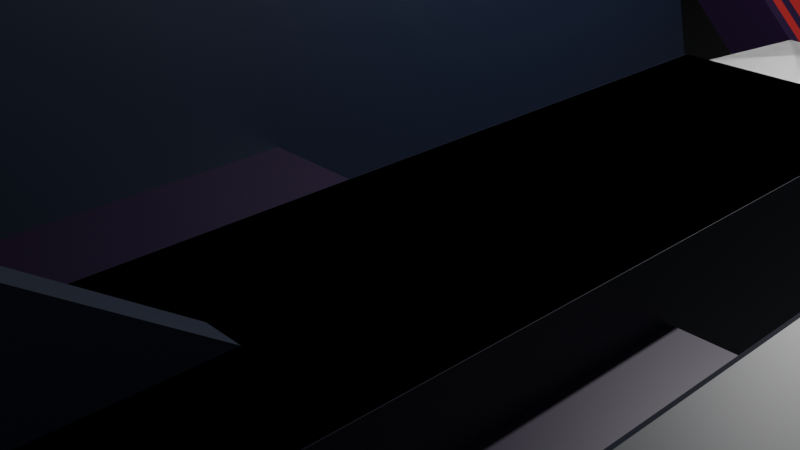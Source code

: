 # Source: space_cruiser.blend  (saved by Blender 3.2.14; exported with 4.5.12 LTS)
import bpy
from mathutils import Matrix  # noqa: F401  (used for matrix-valued properties, if any)

bpy.ops.wm.read_factory_settings(use_empty=True)
scene = bpy.context.scene
scene.name = 'Scene'

# ---- collections
col_collection = bpy.data.collections.new('Collection'); scene.collection.children.link(col_collection)

# ---- materials (node trees are filled in below, after node groups)
mat_material_002 = bpy.data.materials.new('Material.002')
mat_material_002.use_transparent_shadow = False
mat_material_003 = bpy.data.materials.new('Material.003')
mat_material_003.use_transparent_shadow = False
mat_material = bpy.data.materials.new('Material')
mat_material.use_transparent_shadow = False
mat_material_001 = bpy.data.materials.new('Material.001')
mat_material_001.use_transparent_shadow = False
mat_material_004 = bpy.data.materials.new('Material.004')
mat_material_004.use_transparent_shadow = False

# ---- material node trees
mat_material_002.use_nodes = True; mat_material_002.node_tree.nodes.clear()
_N = mat_material_002.node_tree.nodes; _L = mat_material_002.node_tree.links
n0 = _N.new('ShaderNodeBsdfPrincipled'); n0.name = 'Principled BSDF'; n0.location = (10, 300)
n0.distribution = 'GGX'
n0.subsurface_method = 'RANDOM_WALK_SKIN'
n0.inputs[0].default_value = (0.004712, 0.01135, 0.02721, 1.0)
n0.inputs[3].default_value = 1.45
n0.inputs[27].default_value = (0.0, 0.0, 0.0, 1.0)
n0.inputs[28].default_value = 1.0
n1 = _N.new('ShaderNodeOutputMaterial'); n1.name = 'Material Output'; n1.location = (300, 300)
_L.new(n0.outputs[0], n1.inputs[0])
n1.is_active_output = True
mat_material_003.use_nodes = True; mat_material_003.node_tree.nodes.clear()
_N = mat_material_003.node_tree.nodes; _L = mat_material_003.node_tree.links
n0 = _N.new('ShaderNodeOutputMaterial'); n0.name = 'Material Output'; n0.location = (300, 300)
n1 = _N.new('ShaderNodeBsdfGlass'); n1.name = 'Glass BSDF'; n1.location = (10, 300)
n1.distribution = 'BECKMANN'
n1.inputs[1].default_value = 0.5
n1.inputs[2].default_value = 1.45
_L.new(n1.outputs[0], n0.inputs[0])
n0.is_active_output = True
mat_material.use_nodes = True; mat_material.node_tree.nodes.clear()
_N = mat_material.node_tree.nodes; _L = mat_material.node_tree.links
n0 = _N.new('ShaderNodeBsdfPrincipled'); n0.name = 'Principled BSDF'; n0.location = (10, 300)
n0.distribution = 'GGX'
n0.subsurface_method = 'RANDOM_WALK_SKIN'
n0.inputs[0].default_value = (0.3032, 0.01129, 0.007917, 1.0)
n0.inputs[3].default_value = 1.45
n0.inputs[27].default_value = (0.0, 0.0, 0.0, 1.0)
n0.inputs[28].default_value = 1.0
n1 = _N.new('ShaderNodeOutputMaterial'); n1.name = 'Material Output'; n1.location = (300, 300)
_L.new(n0.outputs[0], n1.inputs[0])
n1.is_active_output = True
mat_material_001.use_nodes = True; mat_material_001.node_tree.nodes.clear()
_N = mat_material_001.node_tree.nodes; _L = mat_material_001.node_tree.links
n0 = _N.new('ShaderNodeOutputMaterial'); n0.name = 'Material Output'; n0.location = (300, 300)
n1 = _N.new('ShaderNodeBsdfPrincipled'); n1.name = 'Principled BSDF'; n1.location = (10, 300)
n1.distribution = 'GGX'
n1.subsurface_method = 'RANDOM_WALK_SKIN'
n1.inputs[0].default_value = (0.009397, 0.002145, 0.02198, 1.0)
n1.inputs[3].default_value = 1.45
n1.inputs[27].default_value = (0.0, 0.0, 0.0, 1.0)
n1.inputs[28].default_value = 1.0
_L.new(n1.outputs[0], n0.inputs[0])
n0.is_active_output = True
mat_material_004.use_nodes = True; mat_material_004.node_tree.nodes.clear()
_N = mat_material_004.node_tree.nodes; _L = mat_material_004.node_tree.links
n0 = _N.new('ShaderNodeBsdfPrincipled'); n0.name = 'Principled BSDF'; n0.location = (10, 300)
n0.distribution = 'GGX'
n0.subsurface_method = 'RANDOM_WALK_SKIN'
n0.inputs[0].default_value = (0.0, 0.0, 0.0, 1.0)
n0.inputs[3].default_value = 1.45
n0.inputs[27].default_value = (0.0, 0.0, 0.0, 1.0)
n0.inputs[28].default_value = 1.0
n1 = _N.new('ShaderNodeOutputMaterial'); n1.name = 'Material Output'; n1.location = (300, 300)
_L.new(n0.outputs[0], n1.inputs[0])
n1.is_active_output = True

# ---- world
world_world = bpy.data.worlds.new('World'); scene.world = world_world
world_world.use_nodes = True; world_world.node_tree.nodes.clear()
_N = world_world.node_tree.nodes; _L = world_world.node_tree.links
n0 = _N.new('ShaderNodeOutputWorld'); n0.name = 'World Output'; n0.location = (300, 300)
n1 = _N.new('ShaderNodeBackground'); n1.name = 'Background'; n1.location = (10, 300)
n1.inputs[0].default_value = (0.05088, 0.05088, 0.05088, 1.0)
_L.new(n1.outputs[0], n0.inputs[0])
n0.is_active_output = True
world_world.color = (0.05088, 0.05088, 0.05088)
world_world.use_sun_shadow = False
world_world.sun_shadow_jitter_overblur = 0.0

# ---- cameras
cam_camera = bpy.data.cameras.new('Camera')
cam_camera.clip_end = 100.0
cam_camera.ortho_scale = 7.314

# ---- lights
light_light = bpy.data.lights.new('Light', 'POINT')
light_light.transmission_factor = 0.0
light_light.energy = 1000.0
light_light.shadow_soft_size = 0.1
light_light.shadow_maximum_resolution = 0.006
light_light.use_absolute_resolution = True

# ---- meshes
me_cube_001 = bpy.data.meshes.new('Cube.001')
me_cube_001.from_pydata([(-2.652, 12.15, -1.212), (-2.652, 11.57, 1.889), (-2.652, 10.65, 2.242), (-2.652, 12.15, 0.9118), (-2.652, 11.9, 1.533), (-2.652, 11.57, 1.889), (-2.652, 11.9, 1.533), (-2.652, 12.15, 0.9118), (-2.652, 1.49, -0.02266), (0.8429, 1.49, -0.02266), (-2.652, 1.49, 0.4499), (0.8429, 1.49, 0.4499), (-2.652, 4.214, -0.02266), (0.8429, 4.214, -0.02266), (-2.652, 4.214, 0.4499), (0.8429, 4.214, 0.4499), (-0.9341, -1.278, -1.296), (-0.9341, -1.278, 0.9696), (-0.01697, 7.283, -0.3122), (-0.9341, 3.472, 0.9696), (-0.9341, 3.472, -1.296), (-4.082, 12.15, -1.212), (-4.082, 10.65, 2.242), (-4.082, 11.57, 1.889), (-4.082, 12.15, 0.9118), (-4.082, 11.9, 1.533), (-4.082, 10.65, 2.242), (-4.082, 12.15, 0.9118), (-0.9341, 1.097, 0.9696), (-0.9341, 1.097, -1.296), (0.9312, -1.278, -1.296), (0.9312, -1.278, 0.9696), (0.4799, 7.283, -0.3122), (0.9312, 3.472, -1.296), (0.9312, 3.472, 0.9696), (0.9312, 1.097, 0.9696), (0.9312, 1.097, -1.296), (-4.683, 12.15, 0.7957), (-4.683, 12.15, 0.7957), (-4.683, 10.65, 1.205), (-4.683, 10.65, 1.205), (-4.683, 11.57, 1.096), (-4.683, 11.9, 0.9867), (-4.683, 12.15, 0.143), (-4.683, -2.098e-05, 1.205), (-4.683, -2.098e-05, 0.143), (-4.683, 4.35, -0.311), (-8.266, 4.35, -0.311), (-4.683, 4.35, 0.6619), (-8.266, 4.35, 0.6619), (-4.683, -1.674, -0.311), (-8.266, -1.674, -0.311), (-4.683, -0.711, 0.6619), (-4.683, -1.674, -0.3011), (-8.266, -1.674, -0.3011), (-8.266, -0.711, 0.6619), (7.722, 3.698, -1.287), (7.722, 3.698, 0.07416), (7.722, -0.6217, -1.287), (7.722, -0.6217, 0.07416), (5.64, 3.698, -1.287), (5.64, 3.698, 0.07416), (5.64, -0.6217, -1.287), (5.64, -0.6217, 0.07416), (-0.8347, 5.799, 0.8993), (-0.8347, 6.94, -0.2419), (0.9312, 5.728, 0.9696), (6.681, -0.6217, 0.07416), (7.722, 4.073, 0.07416), (5.64, 4.073, 0.07416), (6.681, -0.6217, -1.287), (7.722, 3.698, -1.287), (7.722, 4.073, -0.2661), (5.64, 4.073, -0.2661), (5.64, 3.698, -1.287), (6.681, 3.698, -1.287), (6.681, 3.698, 0.07416), (6.681, 4.073, 0.07416), (6.681, 3.698, -1.287), (6.681, 4.073, -0.2661), (-6.474, 4.35, -0.311), (-6.474, -1.674, -0.311), (-6.474, -1.674, -0.3011), (-6.474, -0.711, 0.6619), (-0.9341, -1.857, 0.9696), (-0.9341, -1.857, -1.296), (0.9312, -1.857, 0.9696), (0.9312, -1.857, -1.296), (-0.9341, -1.857, 0.9696), (-0.9341, -1.857, -1.296), (0.9312, -1.857, 0.9696), (0.9312, -1.857, -1.296), (-0.9341, -1.857, 0.9696), (-0.9341, -1.857, -1.296), (0.9312, -1.857, 0.9696), (0.9312, -1.857, -1.296), (-0.9341, -1.857, 0.9696), (-0.9341, -1.857, -1.296), (0.9312, -1.857, 0.9696), (0.9312, -1.857, -1.296), (-0.9341, -1.857, 0.9696), (-0.9341, -1.857, -1.296), (0.9312, -1.857, 0.9696), (0.9312, -1.857, -1.296), (-0.9341, -1.857, 0.9696), (-0.9341, -1.857, -1.296), (0.9312, -1.857, 0.9696), (0.9312, -1.857, -1.296), (-0.6576, -1.522, 0.6931), (-0.6576, -1.522, -1.02), (0.6547, -1.522, -1.02), (-0.9341, -1.568, -1.296), (-0.9341, -1.568, 0.9696), (0.9312, -1.568, 0.9696), (0.9312, -1.568, -1.296), (-0.9341, -1.713, -1.296), (-0.9341, -1.713, 0.9696), (0.9312, -1.713, 0.9696), (0.9312, -1.713, -1.296), (0.8318, 5.799, 0.8993), (0.8318, 6.94, -0.2419), (-0.9341, 5.728, 0.9696), (0.4733, 6.157, 1.02), (0.8318, 5.801, 0.9063), (0.8318, 6.942, -0.2349), (0.4733, 6.791, 0.386), (-0.8347, 6.942, -0.2349), (-0.4762, 6.791, 0.386), (-0.8347, 5.801, 0.9063), (-0.4762, 6.157, 1.02), (-0.01697, -1.278, 0.9696), (-0.01697, 7.01, -1.296), (-0.01697, 3.472, -1.296), (-0.01697, 3.472, 0.9696), (-0.01697, 1.097, 0.9696), (-0.01697, 1.097, -1.296), (-0.01697, -1.278, -1.296), (-0.01697, 7.01, -0.3122), (-0.01697, 5.728, 0.9696), (-0.01697, -1.857, 0.9696), (-0.01697, -1.857, -1.296), (-0.01697, -1.857, 0.9696), (-0.01697, -1.857, -1.296), (-0.01697, -1.857, 0.9696), (-0.01697, -1.857, -1.296), (-0.01697, -1.857, 0.9696), (-0.01697, -1.857, -1.296), (-0.01697, -1.857, 0.9696), (-0.01697, -1.857, -1.296), (-0.01697, -1.857, 0.9696), (-0.01697, -1.857, -1.296), (-0.01237, -1.522, -1.02), (-0.01697, -1.568, -1.296), (-0.01697, -1.568, 0.9696), (-0.01697, -1.713, -1.296), (-0.01697, -1.713, 0.9696), (-0.01531, 6.94, -0.2419), (-0.01531, 5.799, 0.8993), (-0.01531, 6.942, -0.2349), (-0.009347, 6.791, 0.386), (-0.01531, 5.801, 0.9063), (-0.009347, 6.157, 1.02), (0.9312, 7.509, -0.7635), (-0.4828, 7.283, -0.3122), (-0.9341, 7.509, -0.7635), (0.9312, 7.01, -0.7635), (0.4799, 7.01, -0.3122), (0.8319, 6.94, -0.242), (0.9312, 6.691, 0.006909), (-0.4828, 7.01, -0.3122), (-0.9341, 7.01, -0.7635), (-0.9341, 6.691, 0.00691), (-0.8347, 6.94, -0.242), (-0.01697, 7.556, -0.3122), (-0.01697, 8.007, -0.7635), (-0.4828, 7.556, -0.3122), (-0.9341, 8.007, -0.7635), (0.4799, 7.556, -0.3122), (0.9312, 8.007, -0.7635), (-0.9341, 7.01, -1.079), (-0.717, 7.01, -1.296), (-0.9341, 6.793, -1.296), (0.7141, 7.01, -1.296), (0.9312, 7.01, -1.079), (0.9312, 6.793, -1.296), (-0.01697, 8.007, -1.079), (-0.01697, 7.79, -1.296), (-0.717, 7.79, -1.296), (-0.9341, 8.007, -1.079), (0.9312, 8.007, -1.079), (0.7141, 7.79, -1.296), (-0.717, 7.4, -1.296), (-0.9341, 7.509, -1.079), (0.7141, 7.4, -1.296), (0.9312, 7.509, -1.079), (-0.01697, 7.4, -1.296), (0.7141, 7.205, -1.296), (-0.9341, 7.259, -0.7635), (0.4799, 7.147, -0.3122), (-0.9341, 7.259, -1.079), (-0.01697, 7.147, -0.3122), (-0.4828, 7.147, -0.3122), (0.9312, 7.259, -0.7635), (-0.717, 7.205, -1.296), (0.9312, 7.259, -1.079), (-0.01697, 7.205, -1.296), (-0.01697, 7.595, -1.296), (0.9312, 7.758, -1.079), (-0.717, 7.595, -1.296), (-0.01697, 7.419, -0.3122), (0.4799, 7.419, -0.3122), (-0.4828, 7.419, -0.3122), (0.9312, 7.758, -0.7635), (-0.9341, 7.758, -0.7635), (-0.9341, 7.758, -1.079), (0.7141, 7.595, -1.296), (0.7141, 7.303, -1.296), (-0.9341, 7.384, -1.079), (-0.4828, 7.215, -0.3122), (0.9312, 7.384, -0.7635), (-0.9341, 7.384, -0.7635), (0.4799, 7.215, -0.3122), (-0.01697, 7.215, -0.3122), (-0.717, 7.303, -1.296), (0.9312, 7.384, -1.079), (-0.01697, 7.303, -1.296), (-0.9341, 7.135, -0.7635), (0.4799, 7.078, -0.3122), (-0.01697, 7.078, -0.3122), (-0.717, 7.108, -1.296), (0.9312, 7.135, -1.079), (-0.01697, 7.108, -1.296), (0.7141, 7.108, -1.296), (-0.9341, 7.135, -1.079), (-0.4828, 7.078, -0.3122), (0.9312, 7.135, -0.7635), (-0.4828, 7.487, -0.3122), (0.9312, 7.881, -0.7635), (-0.9341, 7.881, -1.079), (0.7141, 7.691, -1.296), (-0.01697, 7.691, -1.296), (0.9312, 7.881, -1.079), (-0.717, 7.691, -1.296), (-0.01697, 7.487, -0.3122), (0.4799, 7.487, -0.3122), (-0.9341, 7.881, -0.7635), (-0.01697, 7.499, -1.296), (0.9312, 7.635, -1.079), (-0.717, 7.499, -1.296), (-0.01697, 7.352, -0.3122), (0.4799, 7.352, -0.3122), (-0.9341, 7.635, -0.7635), (-0.4828, 7.352, -0.3122), (0.9312, 7.635, -0.7635), (-0.9341, 7.635, -1.079), (0.7141, 7.499, -1.296), (-2.437, 7.01, 1.642), (-2.888, 7.01, 1.191), (-2.888, 8.007, 1.191), (-2.437, 7.556, 1.642), (-2.888, 7.135, 1.191), (-2.437, 7.487, 1.642), (-2.888, 7.635, 1.191), (-2.888, 7.509, 1.191), (-2.437, 7.215, 1.642), (-2.437, 7.283, 1.642), (-2.888, 7.384, 1.191), (-2.888, 7.259, 1.191), (-2.437, 7.078, 1.642), (-2.437, 7.147, 1.642), (-2.437, 7.352, 1.642), (-2.437, 7.419, 1.642), (-2.888, 7.881, 1.191), (-2.888, 7.758, 1.191), (-2.767, 7.01, 1.972), (-3.218, 7.01, 1.521), (-3.218, 8.007, 1.521), (-2.767, 7.556, 1.972), (-3.218, 7.135, 1.521), (-2.767, 7.487, 1.972), (-3.218, 7.635, 1.521), (-3.218, 7.509, 1.521), (-2.767, 7.215, 1.972), (-2.767, 7.283, 1.972), (-3.218, 7.384, 1.521), (-3.218, 7.259, 1.521), (-2.767, 7.078, 1.972), (-2.767, 7.147, 1.972), (-2.767, 7.352, 1.972), (-2.767, 7.419, 1.972), (-3.218, 7.881, 1.521), (-3.218, 7.758, 1.521), (-2.652, 12.15, -0.1499), (-4.082, 12.15, -0.1499), (-4.683, 12.15, 0.4694), (-2.652, 6.077, -1.212), (-4.082, 6.077, -1.212), (-4.683, 6.077, 0.143), (-2.705, 10.65, 2.242), (-2.652, 10.79, 2.189), (-2.652, 10.65, 2.242), (-4.683, 8.615, -0.311), (-6.474, 8.615, -0.311), (-4.683, 8.615, -0.311), (-4.683, 7.501, 0.6619), (-6.474, 8.615, -0.311), (-5.658, 4.35, 0.6619), (-6.474, 4.35, -0.1541), (-7.29, 4.35, 0.6619), (-6.474, 3.534, 0.6619), (-6.474, 8.436, -0.1541), (-5.658, 7.501, 0.6619), (-4.082, -2.098e-05, -1.212), (-2.652, -2.098e-05, -1.212), (-4.082, -2.098e-05, 2.242), (-2.705, -2.098e-05, 2.242), (-2.652, -2.098e-05, 2.189), (-4.082, -2.098e-05, -1.212), (-2.652, -2.098e-05, -1.212), (-4.082, -2.098e-05, 2.242), (-2.705, -2.098e-05, 2.242), (-2.652, -2.098e-05, 2.189), (-4.082, -2.098e-05, -1.212), (-2.652, -2.098e-05, -1.212), (-4.082, -2.098e-05, 2.242), (-2.705, -2.098e-05, 2.242), (-2.652, -2.098e-05, 2.189), (-3.973, 0.7745, -1.103), (-2.761, 0.7745, -1.103), (-3.973, 0.7745, 2.133), (-2.75, 0.7745, 2.133), (-2.761, 0.7745, 2.143), (-2.7, -2.098e-05, -1.163), (-2.761, 0.06048, -1.103), (-3.973, 0.06048, -1.103), (-4.033, -2.098e-05, -1.163), (-3.973, 0.06048, 2.133), (-4.033, -2.098e-05, 2.193), (-2.761, 0.06048, 2.143), (-2.7, -2.098e-05, 2.169), (-2.75, -2.098e-05, 2.133), (-2.725, -2.098e-05, 2.193), (-2.75, 0.06048, 2.133), (-2.761, -2.098e-05, 2.143), (-0.6576, -1.736, 0.6931), (-0.7795, -1.857, 0.815), (-0.7795, -1.857, -1.142), (-0.6576, -1.736, -1.02), (0.7766, -1.857, 0.815), (0.6547, -1.736, 0.6931), (0.7766, -1.857, -1.142), (0.6547, -1.736, -1.02), (0.6547, -1.644, 0.6931), (0.6547, -1.522, 0.5711), (-0.01237, -1.736, 0.6931), (-0.0144, -1.857, 0.815), (-0.01237, -1.736, -1.02), (-0.0144, -1.857, -1.142), (-0.01237, -1.522, 0.5711), (-0.01237, -1.644, 0.6931), (-0.1343, -1.522, 0.6931), (0.0, -1.493, 0.9696), (0.0, -1.493, 4.645), (0.0, 2.974, 0.9696), (0.0, 0.2209, 4.645), (0.1418, -1.493, 0.9696), (0.1418, -1.493, 4.645), (0.1418, 2.974, 0.9696), (0.1418, 0.2209, 4.645)], [], [(296, 295, 313, 312), (298, 22, 314, 315), (26, 2, 1, 23), (293, 24, 7, 292), (23, 1, 4, 25), (3, 4, 6, 7), (27, 3, 7, 24), (4, 1, 5, 6), (8, 9, 11, 10), (10, 11, 15, 14), (14, 15, 13, 12), (12, 13, 9, 8), (10, 14, 12, 8), (15, 11, 9, 13), (28, 19, 20, 29), (1, 2, 300, 299, 5), (3, 27, 25, 4), (2, 26, 22, 298, 300), (0, 292, 7, 6, 5, 299, 316, 313, 295), (17, 28, 29, 16), (132, 33, 36, 135), (130, 31, 35, 134), (134, 35, 34, 133), (239, 240, 186, 190), (135, 36, 30, 136), (65, 156, 137, 169, 172), (174, 178, 189, 185), (116, 115, 85, 84), (25, 27, 37, 42), (38, 294, 43, 297, 45, 44, 40, 39, 41, 42, 37), (27, 24, 38, 37), (296, 312, 45, 297), (293, 21, 43, 294), (22, 26, 39, 40), (312, 314, 44, 45), (26, 23, 41, 39), (23, 25, 42, 41), (314, 22, 40, 44), (80, 307, 310, 305, 302), (82, 54, 51, 81), (54, 55, 49, 47, 51), (81, 51, 47, 80), (48, 306, 309, 83, 52), (82, 53, 52, 83), (48, 52, 53, 50, 46), (56, 57, 59, 58), (70, 67, 63, 62), (62, 63, 61, 60), (60, 61, 69, 73, 74), (70, 62, 60, 75), (67, 59, 57, 76), (133, 34, 66, 138), (75, 60, 74, 78), (57, 56, 71, 72, 68), (76, 57, 68, 77), (73, 69, 77, 79), (78, 74, 73, 79), (79, 77, 68, 72), (71, 78, 79, 72), (61, 76, 77, 69), (56, 75, 78, 71), (63, 67, 76, 61), (58, 70, 75, 56), (58, 59, 67, 70), (54, 82, 83, 55), (80, 47, 49, 308, 307), (50, 81, 80, 46), (53, 82, 81, 50), (310, 311, 304, 303, 305), (345, 355, 149, 104), (155, 116, 84, 139), (118, 117, 86, 87), (154, 118, 87, 140), (89, 88, 84, 85), (141, 90, 86, 139), (142, 89, 85, 140), (90, 91, 87, 86), (93, 92, 88, 89), (143, 94, 90, 141), (144, 93, 89, 142), (94, 95, 91, 90), (97, 96, 92, 93), (145, 98, 94, 143), (146, 97, 93, 144), (98, 99, 95, 94), (101, 100, 96, 97), (147, 102, 98, 145), (148, 101, 97, 146), (102, 103, 99, 98), (105, 104, 100, 101), (149, 106, 102, 147), (150, 105, 101, 148), (106, 107, 103, 102), (354, 344, 108, 360, 359), (350, 357, 150, 107), (347, 356, 151, 109), (355, 348, 106, 149), (109, 151, 358, 360, 108), (349, 354, 359, 352), (344, 347, 109, 108), (151, 110, 353, 358), (136, 30, 114, 152), (30, 31, 113, 114), (130, 17, 112, 153), (17, 16, 111, 112), (152, 114, 118, 154), (114, 113, 117, 118), (153, 112, 116, 155), (112, 111, 115, 116), (156, 120, 167, 166, 137), (243, 244, 177, 173), (131, 182, 184, 33, 132), (157, 64, 121, 138), (157, 119, 123, 160), (159, 127, 129, 161), (156, 65, 126, 158), (65, 64, 128, 126), (123, 124, 125, 122), (158, 126, 127, 159), (126, 128, 129, 127), (160, 123, 122, 161), (119, 120, 124, 123), (128, 160, 161, 129), (124, 158, 159, 125), (120, 156, 158, 124), (125, 159, 161, 122), (64, 157, 160, 128), (119, 157, 138, 66), (181, 180, 131, 132, 20), (113, 153, 155, 117), (111, 152, 154, 115), (31, 130, 153, 113), (16, 136, 152, 111), (351, 349, 352, 353, 110), (348, 350, 107, 106), (356, 351, 110, 151), (357, 346, 105, 150), (107, 150, 148, 103), (104, 149, 147, 100), (103, 148, 146, 99), (100, 147, 145, 96), (99, 146, 144, 95), (96, 145, 143, 92), (95, 144, 142, 91), (92, 143, 141, 88), (91, 142, 140, 87), (88, 141, 139, 84), (115, 154, 140, 85), (117, 155, 139, 86), (19, 133, 138, 121), (64, 65, 172, 171, 121), (29, 135, 136, 16), (19, 121, 171, 170, 179, 181, 20), (28, 134, 133, 19), (17, 130, 134, 28), (20, 132, 135, 29), (225, 223, 191, 195), (236, 243, 173, 175), (238, 245, 176, 188), (120, 119, 66, 168, 167), (237, 241, 189, 178), (165, 166, 167, 168), (169, 170, 171, 172), (174, 176, 175, 173), (178, 174, 173, 177), (218, 163, 265, 264), (237, 178, 177, 244), (176, 174, 185, 188), (179, 180, 181), (182, 183, 184), (186, 187, 188, 185), (190, 186, 185, 189), (229, 180, 179, 233), (239, 190, 189, 241), (240, 242, 187, 186), (216, 193, 194, 224), (248, 191, 192, 254), (219, 162, 32, 221), (169, 234, 268, 256), (219, 224, 194, 162), (217, 220, 164, 192), (218, 222, 18, 163), (222, 221, 32, 18), (216, 225, 195, 193), (232, 231, 205, 196), (228, 227, 198, 200), (234, 228, 200, 201), (233, 226, 197, 199), (235, 230, 204, 202), (235, 202, 198, 227), (232, 196, 204, 230), (223, 203, 199, 217), (213, 251, 262, 273), (231, 229, 203, 205), (220, 197, 267, 266), (242, 208, 214, 238), (246, 248, 208, 206), (255, 215, 207, 247), (253, 212, 210, 250), (253, 247, 207, 212), (254, 251, 213, 214), (252, 249, 209, 211), (249, 250, 210, 209), (255, 246, 206, 215), (197, 226, 260, 267), (191, 223, 217, 192), (196, 205, 225, 216), (200, 198, 221, 222), (201, 200, 222, 218), (199, 197, 220, 217), (202, 204, 224, 219), (202, 219, 221, 198), (196, 216, 224, 204), (205, 203, 223, 225), (131, 180, 229, 231), (182, 232, 230, 183), (165, 235, 227, 166), (165, 183, 230, 235), (179, 170, 226, 233), (169, 137, 228, 234), (137, 166, 227, 228), (182, 131, 231, 232), (203, 229, 233, 199), (251, 164, 263, 262), (187, 242, 238, 188), (170, 169, 256, 257), (206, 208, 242, 240), (215, 239, 241, 207), (212, 237, 244, 210), (212, 207, 241, 237), (214, 213, 245, 238), (211, 209, 243, 236), (209, 210, 244, 243), (215, 206, 240, 239), (193, 195, 246, 255), (18, 32, 250, 249), (163, 18, 249, 252), (192, 164, 251, 254), (162, 194, 247, 253), (162, 253, 250, 32), (193, 255, 247, 194), (195, 191, 248, 246), (176, 245, 272, 258), (208, 248, 254, 214), (267, 260, 278, 285), (259, 258, 276, 277), (265, 270, 288, 283), (268, 269, 287, 286), (257, 256, 274, 275), (273, 262, 280, 291), (266, 267, 285, 284), (263, 266, 284, 281), (163, 252, 270, 265), (226, 170, 257, 260), (252, 211, 271, 270), (236, 175, 259, 261), (245, 213, 273, 272), (234, 201, 269, 268), (201, 218, 264, 269), (175, 176, 258, 259), (211, 236, 261, 271), (164, 220, 266, 263), (278, 275, 274, 286), (280, 281, 283, 288), (284, 285, 287, 282), (290, 291, 289, 279), (281, 284, 282, 283), (285, 278, 286, 287), (276, 290, 279, 277), (291, 280, 288, 289), (260, 257, 275, 278), (256, 268, 286, 274), (270, 271, 289, 288), (261, 259, 277, 279), (272, 273, 291, 290), (262, 263, 281, 280), (271, 261, 279, 289), (264, 265, 283, 282), (258, 272, 290, 276), (269, 264, 282, 287), (24, 293, 294, 38), (21, 293, 292, 0), (21, 296, 297, 43), (21, 0, 295, 296), (298, 299, 300), (316, 299, 298, 315), (339, 332, 323, 326), (309, 308, 49, 55, 83), (48, 46, 301, 303, 304), (46, 80, 302, 301), (301, 302, 305, 303), (306, 307, 308, 309), (310, 307, 306, 311), (306, 48, 304, 311), (318, 317, 312, 313), (317, 319, 314, 312), (320, 321, 316, 315), (321, 318, 313, 316), (319, 320, 315, 314), (323, 322, 317, 318), (322, 324, 319, 317), (325, 326, 321, 320), (326, 323, 318, 321), (324, 325, 320, 319), (333, 338, 331, 328), (342, 336, 329, 330), (336, 334, 327, 329), (338, 340, 343, 342, 330, 331), (328, 331, 330, 329, 327), (335, 337, 324, 322), (337, 341, 325, 324), (341, 343, 340, 339, 326, 325), (332, 335, 322, 323), (338, 339, 340), (341, 342, 343), (335, 332, 333, 334), (337, 335, 334, 336), (332, 339, 338, 333), (341, 337, 336, 342), (334, 333, 328, 327), (358, 359, 360), (345, 346, 347, 344), (355, 345, 344, 354), (357, 350, 351, 356), (350, 348, 349, 351), (348, 355, 354, 349), (346, 357, 356, 347), (352, 359, 358, 353), (346, 345, 104, 105), (361, 362, 364, 363), (363, 364, 368, 367), (367, 368, 366, 365), (365, 366, 362, 361), (363, 367, 365, 361), (368, 364, 362, 366)])
me_cube_001.polygons.foreach_set('material_index', [0, 0, 0, 0, 0, 0, 0, 0, 3, 3, 3, 3, 0, 0, 0, 0, 0, 0, 0, 0, 0, 0, 0, 0, 0, 0, 0, 2, 0, 0, 0, 0, 0, 0, 2, 0, 0, 0, 2, 0, 2, 0, 0, 2, 0, 0, 0, 0, 0, 0, 0, 0, 0, 0, 0, 0, 0, 0, 0, 0, 0, 0, 0, 0, 2, 2, 0, 0, 2, 2, 2, 2, 2, 0, 0, 0, 0, 0, 0, 0, 0, 0, 0, 0, 0, 0, 0, 0, 0, 0, 0, 0, 0, 4, 2, 4, 2, 4, 4, 4, 4, 0, 0, 0, 0, 0, 0, 0, 0, 0, 0, 0, 0, 0, 1, 0, 0, 1, 1, 1, 1, 0, 1, 1, 0, 1, 0, 0, 0, 0, 0, 0, 0, 4, 2, 4, 2, 0, 0, 0, 0, 0, 0, 0, 0, 0, 0, 2, 2, 0, 0, 0, 0, 0, 0, 0, 0, 0, 0, 0, 0, 0, 0, 0, 0, 2, 0, 0, 0, 0, 0, 0, 0, 0, 0, 0, 0, 0, 3, 0, 0, 0, 0, 0, 0, 0, 0, 0, 0, 0, 0, 0, 3, 0, 3, 0, 0, 0, 0, 0, 0, 0, 0, 0, 3, 0, 0, 0, 0, 0, 0, 0, 0, 0, 0, 0, 0, 0, 0, 0, 0, 0, 0, 3, 0, 3, 0, 0, 0, 0, 0, 0, 0, 0, 0, 0, 0, 0, 0, 0, 4, 0, 3, 0, 0, 3, 2, 2, 3, 0, 0, 0, 2, 3, 3, 3, 3, 2, 3, 3, 2, 3, 0, 0, 0, 0, 0, 0, 0, 0, 0, 3, 3, 3, 0, 0, 2, 2, 0, 3, 0, 0, 0, 0, 0, 0, 2, 0, 0, 0, 0, 2, 2, 0, 0, 0, 0, 0, 0, 0, 0, 0, 0, 0, 4, 4, 4, 2, 4, 2, 2, 2, 0, 0, 2, 2, 2, 2, 2, 4, 4, 2, 2, 2, 2, 2, 2, 4, 2, 0, 0, 0, 0, 0, 0])
_uv = me_cube_001.uv_layers.new(name='UVMap')
_uv.uv.foreach_set('vector', [0.25, 0.625, 0.375, 0.625, 0.375, 0.75, 0.25, 0.75, 0.6297, 0.5302, 0.75, 0.5302, 0.75, 0.75, 0.6297, 0.75, 0.625, 0.375, 0.625, 0.5, 0.5994, 0.5, 0.5994, 0.375, 0.4519, 0.375, 0.5287, 0.375, 0.5287, 0.5, 0.4519, 0.5, 0.5994, 0.375, 0.5994, 0.5, 0.5737, 0.5, 0.5737, 0.375, 0.5287, 0.5, 0.5737, 0.5, 0.5737, 0.5, 0.5287, 0.5, 0.5287, 0.375, 0.5287, 0.5, 0.5287, 0.5, 0.5287, 0.375, 0.5737, 0.5, 0.5994, 0.5, 0.5994, 0.5, 0.5737, 0.5, 0.375, 0.0, 0.625, 0.0, 0.625, 0.25, 0.375, 0.25, 0.375, 0.25, 0.625, 0.25, 0.625, 0.5, 0.375, 0.5, 0.375, 0.5, 0.625, 0.5, 0.625, 0.75, 0.375, 0.75, 0.375, 0.75, 0.625, 0.75, 0.625, 1.0, 0.375, 1.0, 0.125, 0.5, 0.375, 0.5, 0.375, 0.75, 0.125, 0.75, 0.625, 0.5, 0.875, 0.5, 0.875, 0.75, 0.625, 0.75, 0.1966, 0.5, 0.2683, 0.5, 0.2683, 0.75, 0.1966, 0.75, 0.5994, 0.5, 0.625, 0.5, 0.625, 0.5, 0.6211, 0.5, 0.5994, 0.5, 0.5287, 0.5, 0.5287, 0.375, 0.5737, 0.375, 0.5737, 0.5, 0.625, 0.5, 0.625, 0.375, 0.625, 0.375, 0.625, 0.4953, 0.625, 0.5, 0.375, 0.5, 0.4519, 0.5, 0.5287, 0.5, 0.5737, 0.5054, 0.5994, 0.5127, 0.6211, 0.5276, 0.6211, 0.75, 0.375, 0.75, 0.375, 0.625, 0.125, 0.5, 0.1966, 0.5, 0.1966, 0.75, 0.125, 0.75, 0.439, 0.8567, 0.5051, 0.8567, 0.5051, 0.9284, 0.439, 0.9284, 0.439, 0.25, 0.5051, 0.25, 0.5051, 0.3216, 0.439, 0.3216, 0.439, 0.3216, 0.5051, 0.3216, 0.5051, 0.3933, 0.439, 0.3933, 0.49, 0.75, 0.439, 0.75, 0.439, 0.75, 0.49, 0.75, 0.439, 0.9284, 0.5051, 0.9284, 0.5051, 1.0, 0.439, 1.0, 0.3819, 0.6315, 0.4391, 0.6315, 0.439, 0.6414, 0.4065, 0.6414, 0.3819, 0.6316, 0.439, 0.6912, 0.5051, 0.6912, 0.5051, 0.726, 0.439, 0.726, 0.125, 0.5, 0.125, 0.75, 0.125, 0.75, 0.125, 0.5, 0.5737, 0.375, 0.5287, 0.375, 0.5287, 0.375, 0.5737, 0.375, 0.5287, 0.375, 0.4519, 0.375, 0.375, 0.375, 0.3125, 0.5625, 0.25, 0.75, 0.625, 0.875, 0.75, 0.5302, 0.625, 0.375, 0.5994, 0.375, 0.5737, 0.375, 0.5287, 0.375, 0.5287, 0.375, 0.5287, 0.375, 0.5287, 0.375, 0.5287, 0.375, 0.25, 0.625, 0.25, 0.75, 0.25, 0.75, 0.25, 0.625, 0.4519, 0.375, 0.375, 0.375, 0.375, 0.375, 0.4519, 0.375, 0.625, 0.375, 0.625, 0.375, 0.625, 0.375, 0.625, 0.375, 0.375, 0.875, 0.625, 0.875, 0.625, 0.875, 0.375, 0.875, 0.625, 0.375, 0.5994, 0.375, 0.5994, 0.375, 0.625, 0.375, 0.5994, 0.375, 0.5737, 0.375, 0.5737, 0.375, 0.5994, 0.375, 0.75, 0.75, 0.75, 0.5302, 0.75, 0.5302, 0.75, 0.75, 0.5, 0.0, 0.5, 0.04033, 0.5, 0.04033, 0.5, 0.0, 0.5, 0.0, 0.5, 0.7474, 0.625, 0.7474, 0.625, 0.75, 0.5, 0.75, 0.625, 0.7474, 0.665, 0.5, 0.875, 0.5, 0.875, 0.75, 0.625, 0.75, 0.5, 0.75, 0.625, 0.75, 0.625, 1.0, 0.5, 1.0, 0.375, 0.25, 0.4431, 0.25, 0.5, 0.2839, 0.5, 0.46, 0.375, 0.46, 0.5, 0.7474, 0.375, 0.7474, 0.375, 0.46, 0.5, 0.46, 0.125, 0.5, 0.335, 0.5, 0.375, 0.7474, 0.375, 0.75, 0.125, 0.75, 0.375, 0.0, 0.625, 0.0, 0.625, 0.25, 0.375, 0.25, 0.375, 0.375, 0.625, 0.375, 0.625, 0.5, 0.375, 0.5, 0.375, 0.5, 0.625, 0.5, 0.625, 0.75, 0.375, 0.75, 0.375, 0.75, 0.625, 0.75, 0.625, 0.75, 0.5625, 0.75, 0.375, 0.75, 0.25, 0.5, 0.375, 0.5, 0.375, 0.75, 0.25, 0.75, 0.75, 0.5, 0.875, 0.5, 0.875, 0.75, 0.75, 0.75, 0.439, 0.3933, 0.5051, 0.3933, 0.5051, 0.4613, 0.439, 0.4613, 0.375, 0.75, 0.375, 0.75, 0.375, 0.75, 0.375, 0.75, 0.625, 0.0, 0.375, 0.0, 0.375, 0.0, 0.5625, 0.0, 0.625, 0.0, 0.75, 0.75, 0.875, 0.75, 0.875, 0.75, 0.75, 0.75, 0.5625, 0.75, 0.625, 0.75, 0.625, 0.875, 0.5625, 0.875, 0.25, 0.75, 0.375, 0.75, 0.375, 0.75, 0.25, 0.75, 0.5625, 0.875, 0.625, 0.875, 0.625, 1.0, 0.5625, 1.0, 0.125, 0.75, 0.25, 0.75, 0.25, 0.75, 0.125, 0.75, 0.625, 0.75, 0.75, 0.75, 0.75, 0.75, 0.625, 0.75, 0.375, 0.0, 0.375, 0.0, 0.375, 0.0, 0.375, 0.0, 0.625, 0.5, 0.75, 0.5, 0.75, 0.75, 0.625, 0.75, 0.125, 0.5, 0.25, 0.5, 0.25, 0.75, 0.125, 0.75, 0.375, 0.25, 0.625, 0.25, 0.625, 0.375, 0.375, 0.375, 0.625, 0.7474, 0.5, 0.7474, 0.5, 0.46, 0.625, 0.46, 0.5, 0.0, 0.625, 0.0, 0.625, 0.25, 0.5569, 0.25, 0.5, 0.04033, 0.375, 0.75, 0.5, 0.75, 0.5, 1.0, 0.375, 1.0, 0.375, 0.7474, 0.5, 0.7474, 0.5, 0.75, 0.375, 0.75, 0.5, 0.04033, 0.4431, 0.25, 0.375, 0.25, 0.375, 0.0, 0.5, 0.0, 0.3858, 0.2329, 0.4392, 0.2329, 0.439, 0.25, 0.375, 0.25, 0.439, 0.25, 0.375, 0.25, 0.375, 0.25, 0.439, 0.25, 0.0, 0.0, 0.0, 0.0, 0.0, 0.0, 0.0, 0.0, 0.439, 1.0, 0.5051, 1.0, 0.5051, 1.0, 0.439, 1.0, 0.0, 0.0, 0.0, 0.0, 0.0, 0.0, 0.0, 0.0, 0.3292, 0.1875, 0.5051, 0.25, 0.5051, 0.25, 0.439, 0.25, 0.439, 1.0, 0.375, 1.0, 0.375, 1.0, 0.439, 1.0, 0.0, 0.0, 0.0, 0.0, 0.0, 0.0, 0.0, 0.0, 0.0, 0.0, 0.0, 0.0, 0.0, 0.0, 0.0, 0.0, 0.2195, 0.125, 0.5051, 0.25, 0.5051, 0.25, 0.3292, 0.1875, 0.2195, 0.0, 0.375, 0.0, 0.375, 0.0, 0.2195, 0.0, 0.0, 0.0, 0.0, 0.0, 0.0, 0.0, 0.0, 0.0, 0.0, 0.0, 0.0, 0.0, 0.0, 0.0, 0.0, 0.0, 0.2195, 0.125, 0.5051, 0.25, 0.5051, 0.25, 0.2195, 0.125, 0.2195, 0.0, 0.375, 0.0, 0.375, 0.0, 0.2195, 0.0, 0.0, 0.0, 0.0, 0.0, 0.0, 0.0, 0.0, 0.0, 0.0, 0.0, 0.0, 0.0, 0.0, 0.0, 0.0, 0.0, 0.3292, 0.1875, 0.5051, 0.25, 0.5051, 0.25, 0.2195, 0.125, 0.3292, 1.455e-11, 0.375, 0.0, 0.375, 0.0, 0.2195, 0.0, 0.0, 0.0, 0.0, 0.0, 0.0, 0.0, 0.0, 0.0, 0.0, 0.0, 0.0, 0.0, 0.0, 0.0, 0.0, 0.0, 0.439, 0.25, 0.5051, 0.25, 0.5051, 0.25, 0.3292, 0.1875, 0.439, 0.0, 0.375, 0.0, 0.375, 0.0, 0.3292, 1.455e-11, 0.0, 0.0, 0.0, 0.0, 0.0, 0.0, 0.0, 0.0, 0.4393, 0.2195, 0.3943, 0.2195, 0.3943, 0.2195, 0.4308, 0.2195, 0.4393, 0.2195, 0.4943, 0.01705, 0.4392, 0.01705, 0.439, 0.0, 0.5051, 0.0, 0.3943, 0.03051, 0.4393, 0.03051, 0.4393, 0.03051, 0.3943, 0.03051, 0.4392, 0.2329, 0.4943, 0.2329, 0.5051, 0.25, 0.439, 0.25, 0.3943, 0.03051, 0.4393, 0.03051, 0.4393, 0.206, 0.4308, 0.2195, 0.3943, 0.2195, 0.4858, 0.2195, 0.4393, 0.2195, 0.4393, 0.2195, 0.4858, 0.2195, 0.3943, 0.2195, 0.3943, 0.03051, 0.3943, 0.03051, 0.3943, 0.2195, 0.4393, 0.03051, 0.4858, 0.03051, 0.4858, 0.206, 0.4393, 0.206, 0.439, 1.0, 0.5051, 1.0, 0.5051, 1.0, 0.439, 1.0, 0.0, 0.0, 0.0, 0.0, 0.0, 0.0, 0.0, 0.0, 0.439, 0.25, 0.375, 0.25, 0.375, 0.25, 0.439, 0.25, 0.125, 0.5, 0.125, 0.75, 0.125, 0.75, 0.125, 0.5, 0.439, 1.0, 0.5051, 1.0, 0.5051, 1.0, 0.439, 1.0, 0.0, 0.0, 0.0, 0.0, 0.0, 0.0, 0.0, 0.0, 0.439, 0.25, 0.375, 0.25, 0.375, 0.25, 0.439, 0.25, 0.125, 0.5, 0.125, 0.75, 0.125, 0.75, 0.125, 0.5, 0.4391, 0.6315, 0.4982, 0.6315, 0.4982, 0.6316, 0.4736, 0.6414, 0.439, 0.6414, 0.439, 0.6414, 0.4736, 0.6414, 0.4736, 0.6414, 0.439, 0.6414, 0.439, 0.75, 0.49, 0.75, 0.5051, 0.7565, 0.5051, 0.8567, 0.439, 0.8567, 0.4391, 0.4712, 0.3819, 0.4712, 0.375, 0.4613, 0.439, 0.4613, 0.4391, 0.4712, 0.4982, 0.4712, 0.4982, 0.4712, 0.4391, 0.4712, 0.4395, 0.5959, 0.4069, 0.5959, 0.4069, 0.5068, 0.4395, 0.5068, 0.4391, 0.6315, 0.3819, 0.6315, 0.3819, 0.6315, 0.4391, 0.6315, 0.3819, 0.6315, 0.3819, 0.4712, 0.3819, 0.4712, 0.3819, 0.6315, 0.4982, 0.4712, 0.4982, 0.6315, 0.4732, 0.5959, 0.4732, 0.5068, 0.4391, 0.6315, 0.3819, 0.6315, 0.4069, 0.5959, 0.4395, 0.5959, 0.3819, 0.6315, 0.3819, 0.4712, 0.4069, 0.5068, 0.4069, 0.5959, 0.4391, 0.4712, 0.4982, 0.4712, 0.4732, 0.5068, 0.4395, 0.5068, 0.4982, 0.4712, 0.4982, 0.6315, 0.4982, 0.6315, 0.4982, 0.4712, 0.3819, 0.4712, 0.4391, 0.4712, 0.4395, 0.5068, 0.4069, 0.5068, 0.4982, 0.6315, 0.4391, 0.6315, 0.4395, 0.5959, 0.4732, 0.5959, 0.4982, 0.6315, 0.4391, 0.6315, 0.4391, 0.6315, 0.4982, 0.6315, 0.4732, 0.5959, 0.4395, 0.5959, 0.4395, 0.5068, 0.4732, 0.5068, 0.3819, 0.4712, 0.4391, 0.4712, 0.4391, 0.4712, 0.3819, 0.4712, 0.4982, 0.4712, 0.4391, 0.4712, 0.439, 0.4613, 0.5051, 0.4613, 0.375, 0.7565, 0.3901, 0.75, 0.439, 0.75, 0.439, 0.8567, 0.375, 0.8567, 0.5051, 0.25, 0.439, 0.25, 0.439, 0.25, 0.5051, 0.25, 0.375, 1.0, 0.439, 1.0, 0.439, 1.0, 0.375, 1.0, 0.5051, 0.25, 0.439, 0.25, 0.439, 0.25, 0.5051, 0.25, 0.375, 1.0, 0.439, 1.0, 0.439, 1.0, 0.375, 1.0, 0.4858, 0.03051, 0.4858, 0.2195, 0.4858, 0.2195, 0.4858, 0.206, 0.4858, 0.03051, 0.4943, 0.2329, 0.4943, 0.01705, 0.5051, 0.0, 0.5051, 0.25, 0.4393, 0.03051, 0.4858, 0.03051, 0.4858, 0.03051, 0.4393, 0.03051, 0.4392, 0.01705, 0.3858, 0.01705, 0.375, 0.0, 0.439, 0.0, 0.5051, 0.0, 0.439, 0.0, 0.3292, 1.455e-11, 0.5051, 0.0, 0.375, 0.25, 0.439, 0.25, 0.3292, 0.1875, 0.375, 0.25, 0.5051, 0.0, 0.3292, 1.455e-11, 0.2195, 0.0, 0.5051, 0.0, 0.375, 0.25, 0.3292, 0.1875, 0.2195, 0.125, 0.375, 0.25, 0.5051, 0.0, 0.2195, 0.0, 0.2195, 0.0, 0.5051, 0.0, 0.375, 0.25, 0.2195, 0.125, 0.2195, 0.125, 0.375, 0.25, 0.5051, 0.0, 0.2195, 0.0, 0.2195, 0.0, 0.5051, 0.0, 0.375, 0.25, 0.2195, 0.125, 0.3292, 0.1875, 0.375, 0.25, 0.5051, 1.0, 0.439, 1.0, 0.439, 1.0, 0.5051, 1.0, 0.375, 0.25, 0.3292, 0.1875, 0.439, 0.25, 0.375, 0.25, 0.375, 1.0, 0.439, 1.0, 0.439, 1.0, 0.375, 1.0, 0.5051, 0.25, 0.439, 0.25, 0.439, 0.25, 0.5051, 0.25, 0.375, 0.3933, 0.439, 0.3933, 0.439, 0.4613, 0.375, 0.4613, 0.3819, 0.4712, 0.3819, 0.6315, 0.3819, 0.6316, 0.375, 0.5966, 0.375, 0.4613, 0.375, 0.9284, 0.439, 0.9284, 0.439, 1.0, 0.375, 1.0, 0.2683, 0.5, 0.3363, 0.5, 0.3654, 0.6062, 0.375, 0.6912, 0.375, 0.726, 0.3685, 0.75, 0.2683, 0.75, 0.375, 0.3216, 0.439, 0.3216, 0.439, 0.3933, 0.375, 0.3933, 0.375, 0.25, 0.439, 0.25, 0.439, 0.3216, 0.375, 0.3216, 0.375, 0.8567, 0.439, 0.8567, 0.439, 0.9284, 0.375, 0.9284, 0.439, 0.75, 0.3901, 0.75, 0.3901, 0.75, 0.439, 0.75, 0.4065, 0.6414, 0.439, 0.6414, 0.439, 0.6414, 0.4065, 0.6414, 0.375, 0.726, 0.375, 0.6912, 0.375, 0.6912, 0.375, 0.726, 0.4982, 0.6315, 0.4982, 0.4712, 0.5051, 0.4613, 0.5051, 0.5966, 0.4982, 0.6316, 0.0, 0.0, 0.0, 0.0, 0.0, 0.0, 0.0, 0.0, 0.5051, 0.6414, 0.4736, 0.6414, 0.4982, 0.6316, 0.4982, 0.6315, 0.4065, 0.6414, 0.375, 0.6414, 0.3819, 0.6315, 0.3819, 0.6316, 0.439, 0.6912, 0.375, 0.6912, 0.4065, 0.6414, 0.439, 0.6414, 0.5051, 0.6912, 0.439, 0.6912, 0.439, 0.6414, 0.4736, 0.6414, 0.4065, 0.6414, 0.4065, 0.6414, 0.4065, 0.6414, 0.4065, 0.6414, 0.5051, 0.6414, 0.5051, 0.6414, 0.4736, 0.6414, 0.4736, 0.6414, 0.375, 0.6912, 0.439, 0.6912, 0.439, 0.726, 0.375, 0.726, 0.375, 0.75, 0.3901, 0.75, 0.375, 0.7565, 0.49, 0.75, 0.5051, 0.75, 0.5051, 0.7565, 0.439, 0.75, 0.3901, 0.75, 0.375, 0.726, 0.439, 0.726, 0.49, 0.75, 0.439, 0.75, 0.439, 0.726, 0.5051, 0.726, 0.3901, 0.75, 0.3901, 0.75, 0.375, 0.726, 0.375, 0.726, 0.49, 0.75, 0.49, 0.75, 0.5051, 0.75, 0.5051, 0.75, 0.439, 0.75, 0.3901, 0.75, 0.3901, 0.75, 0.439, 0.75, 0.49, 0.75, 0.49, 0.75, 0.5051, 0.75, 0.5051, 0.75, 0.3901, 0.75, 0.3901, 0.75, 0.375, 0.726, 0.375, 0.726, 0.5051, 0.6414, 0.5051, 0.6414, 0.4736, 0.6414, 0.4736, 0.6414, 0.4065, 0.6414, 0.4065, 0.6414, 0.4065, 0.6414, 0.4065, 0.6414, 0.0, 0.0, 0.0, 0.0, 0.0, 0.0, 0.0, 0.0, 0.375, 0.726, 0.375, 0.6912, 0.375, 0.6912, 0.375, 0.726, 0.4065, 0.6414, 0.439, 0.6414, 0.439, 0.6414, 0.4065, 0.6414, 0.439, 0.6414, 0.4736, 0.6414, 0.4736, 0.6414, 0.439, 0.6414, 0.49, 0.75, 0.439, 0.75, 0.439, 0.75, 0.49, 0.75, 0.49, 0.75, 0.439, 0.75, 0.439, 0.75, 0.49, 0.75, 0.439, 0.6414, 0.4736, 0.6414, 0.4736, 0.6414, 0.439, 0.6414, 0.4065, 0.6414, 0.439, 0.6414, 0.439, 0.6414, 0.4065, 0.6414, 0.375, 0.726, 0.375, 0.6912, 0.375, 0.6912, 0.375, 0.726, 0.0, 0.0, 0.0, 0.0, 0.0, 0.0, 0.0, 0.0, 0.5051, 0.6414, 0.5051, 0.6414, 0.4736, 0.6414, 0.4736, 0.6414, 0.49, 0.75, 0.49, 0.75, 0.5051, 0.75, 0.5051, 0.75, 0.3901, 0.75, 0.3901, 0.75, 0.375, 0.726, 0.375, 0.726, 0.375, 0.6912, 0.375, 0.6912, 0.375, 0.6912, 0.375, 0.6912, 0.439, 0.75, 0.3901, 0.75, 0.3901, 0.75, 0.439, 0.75, 0.375, 0.6912, 0.375, 0.6912, 0.375, 0.6912, 0.375, 0.6912, 0.3901, 0.75, 0.3901, 0.75, 0.375, 0.726, 0.375, 0.726, 0.439, 0.75, 0.3901, 0.75, 0.3901, 0.75, 0.439, 0.75, 0.49, 0.75, 0.49, 0.75, 0.5051, 0.75, 0.5051, 0.75, 0.5051, 0.6414, 0.5051, 0.6414, 0.4736, 0.6414, 0.4736, 0.6414, 0.0, 0.0, 0.0, 0.0, 0.0, 0.0, 0.0, 0.0, 0.375, 0.726, 0.375, 0.6912, 0.375, 0.6912, 0.375, 0.726, 0.4065, 0.6414, 0.439, 0.6414, 0.439, 0.6414, 0.4065, 0.6414, 0.439, 0.6414, 0.4736, 0.6414, 0.4736, 0.6414, 0.439, 0.6414, 0.49, 0.75, 0.439, 0.75, 0.439, 0.75, 0.49, 0.75, 0.375, 0.6912, 0.375, 0.6912, 0.375, 0.6912, 0.375, 0.6912, 0.3901, 0.75, 0.3901, 0.75, 0.375, 0.726, 0.375, 0.726, 0.49, 0.75, 0.439, 0.75, 0.439, 0.75, 0.49, 0.75, 0.439, 0.6414, 0.4736, 0.6414, 0.4736, 0.6414, 0.439, 0.6414, 0.4065, 0.6414, 0.439, 0.6414, 0.439, 0.6414, 0.4065, 0.6414, 0.375, 0.726, 0.375, 0.6912, 0.375, 0.6912, 0.375, 0.726, 0.0, 0.0, 0.0, 0.0, 0.0, 0.0, 0.0, 0.0, 0.5051, 0.6414, 0.5051, 0.6414, 0.4736, 0.6414, 0.4736, 0.6414, 0.49, 0.75, 0.49, 0.75, 0.5051, 0.75, 0.5051, 0.75, 0.439, 0.75, 0.3901, 0.75, 0.3901, 0.75, 0.439, 0.75, 0.439, 0.75, 0.3901, 0.75, 0.3901, 0.75, 0.439, 0.75, 0.49, 0.75, 0.49, 0.75, 0.5051, 0.75, 0.5051, 0.75, 0.5051, 0.6414, 0.5051, 0.6414, 0.4736, 0.6414, 0.4736, 0.6414, 0.0, 0.0, 0.0, 0.0, 0.0, 0.0, 0.0, 0.0, 0.375, 0.726, 0.375, 0.6912, 0.375, 0.6912, 0.375, 0.726, 0.4065, 0.6414, 0.439, 0.6414, 0.439, 0.6414, 0.4065, 0.6414, 0.439, 0.6414, 0.4736, 0.6414, 0.4736, 0.6414, 0.439, 0.6414, 0.49, 0.75, 0.439, 0.75, 0.439, 0.75, 0.49, 0.75, 0.3901, 0.75, 0.3901, 0.75, 0.375, 0.726, 0.375, 0.726, 0.375, 0.6912, 0.375, 0.6912, 0.375, 0.6912, 0.375, 0.6912, 0.3901, 0.75, 0.3901, 0.75, 0.375, 0.726, 0.375, 0.726, 0.375, 0.6414, 0.4065, 0.6414, 0.4065, 0.6414, 0.375, 0.6414, 0.439, 0.75, 0.3901, 0.75, 0.3901, 0.75, 0.439, 0.75, 0.49, 0.75, 0.49, 0.75, 0.5051, 0.75, 0.5051, 0.75, 0.5051, 0.6414, 0.5051, 0.6414, 0.4736, 0.6414, 0.4736, 0.6414, 0.0, 0.0, 0.0, 0.0, 0.0, 0.0, 0.0, 0.0, 0.375, 0.726, 0.375, 0.6912, 0.375, 0.6912, 0.375, 0.726, 0.4065, 0.6414, 0.439, 0.6414, 0.439, 0.6414, 0.4065, 0.6414, 0.439, 0.6414, 0.4736, 0.6414, 0.4736, 0.6414, 0.439, 0.6414, 0.49, 0.75, 0.439, 0.75, 0.439, 0.75, 0.49, 0.75, 0.49, 0.75, 0.439, 0.75, 0.439, 0.75, 0.49, 0.75, 0.439, 0.6414, 0.4736, 0.6414, 0.4736, 0.6414, 0.439, 0.6414, 0.4065, 0.6414, 0.439, 0.6414, 0.439, 0.6414, 0.4065, 0.6414, 0.375, 0.726, 0.375, 0.6912, 0.375, 0.6912, 0.375, 0.726, 0.0, 0.0, 0.0, 0.0, 0.0, 0.0, 0.0, 0.0, 0.5051, 0.6414, 0.5051, 0.6414, 0.4736, 0.6414, 0.4736, 0.6414, 0.49, 0.75, 0.49, 0.75, 0.5051, 0.75, 0.5051, 0.75, 0.439, 0.75, 0.3901, 0.75, 0.3901, 0.75, 0.439, 0.75, 0.375, 0.6912, 0.375, 0.6912, 0.375, 0.6912, 0.375, 0.6912, 0.3901, 0.75, 0.3901, 0.75, 0.375, 0.726, 0.375, 0.726, 0.375, 0.6912, 0.375, 0.6912, 0.375, 0.6912, 0.375, 0.6912, 0.4065, 0.6414, 0.375, 0.6912, 0.375, 0.6912, 0.4065, 0.6414, 0.4065, 0.6414, 0.4065, 0.6414, 0.4065, 0.6414, 0.4065, 0.6414, 0.4065, 0.6414, 0.4065, 0.6414, 0.4065, 0.6414, 0.4065, 0.6414, 0.375, 0.6414, 0.4065, 0.6414, 0.4065, 0.6414, 0.375, 0.6414, 0.375, 0.6912, 0.375, 0.6912, 0.375, 0.6912, 0.375, 0.6912, 0.375, 0.6912, 0.375, 0.6912, 0.375, 0.6912, 0.375, 0.6912, 0.375, 0.6912, 0.375, 0.6912, 0.375, 0.6912, 0.375, 0.6912, 0.4065, 0.6414, 0.4065, 0.6414, 0.4065, 0.6414, 0.4065, 0.6414, 0.375, 0.6912, 0.375, 0.6912, 0.375, 0.6912, 0.375, 0.6912, 0.4065, 0.6414, 0.4065, 0.6414, 0.4065, 0.6414, 0.4065, 0.6414, 0.4065, 0.6414, 0.4065, 0.6414, 0.4065, 0.6414, 0.4065, 0.6414, 0.375, 0.6912, 0.375, 0.6912, 0.375, 0.6912, 0.375, 0.6912, 0.4065, 0.6414, 0.4065, 0.6414, 0.4065, 0.6414, 0.4065, 0.6414, 0.4065, 0.6414, 0.4065, 0.6414, 0.4065, 0.6414, 0.4065, 0.6414, 0.4065, 0.6414, 0.375, 0.6912, 0.375, 0.6912, 0.4065, 0.6414, 0.4065, 0.6414, 0.4065, 0.6414, 0.4065, 0.6414, 0.4065, 0.6414, 0.375, 0.6912, 0.375, 0.6912, 0.375, 0.6912, 0.375, 0.6912, 0.375, 0.6912, 0.375, 0.6912, 0.4065, 0.6414, 0.4065, 0.6414, 0.375, 0.6912, 0.375, 0.6912, 0.4065, 0.6414, 0.4065, 0.6414, 0.375, 0.6912, 0.375, 0.6912, 0.4065, 0.6414, 0.4065, 0.6414, 0.375, 0.6912, 0.375, 0.6912, 0.4065, 0.6414, 0.4065, 0.6414, 0.375, 0.6912, 0.375, 0.6912, 0.4065, 0.6414, 0.4065, 0.6414, 0.375, 0.6912, 0.375, 0.6912, 0.4065, 0.6414, 0.4065, 0.6414, 0.375, 0.6912, 0.375, 0.6912, 0.4065, 0.6414, 0.4065, 0.6414, 0.375, 0.6912, 0.375, 0.6912, 0.4065, 0.6414, 0.4065, 0.6414, 0.375, 0.6912, 0.375, 0.6912, 0.375, 0.6912, 0.375, 0.6912, 0.4065, 0.6414, 0.4065, 0.6414, 0.4065, 0.6414, 0.4065, 0.6414, 0.4065, 0.6414, 0.4065, 0.6414, 0.4065, 0.6414, 0.4065, 0.6414, 0.4065, 0.6414, 0.4065, 0.6414, 0.4065, 0.6414, 0.4065, 0.6414, 0.375, 0.6912, 0.375, 0.6912, 0.375, 0.6912, 0.375, 0.6912, 0.375, 0.6912, 0.375, 0.6912, 0.375, 0.6912, 0.375, 0.6912, 0.4065, 0.6414, 0.4065, 0.6414, 0.4065, 0.6414, 0.4065, 0.6414, 0.4065, 0.6414, 0.4065, 0.6414, 0.4065, 0.6414, 0.4065, 0.6414, 0.375, 0.6912, 0.375, 0.6912, 0.375, 0.6912, 0.375, 0.6912, 0.4065, 0.6414, 0.4065, 0.6414, 0.4065, 0.6414, 0.4065, 0.6414, 0.5287, 0.375, 0.4519, 0.375, 0.4519, 0.375, 0.5287, 0.375, 0.375, 0.375, 0.4519, 0.375, 0.4519, 0.5, 0.375, 0.5, 0.25, 0.5, 0.25, 0.625, 0.25, 0.625, 0.25, 0.5, 0.25, 0.5, 0.375, 0.5, 0.375, 0.625, 0.25, 0.625, 0.625, 0.5302, 0.6211, 0.5276, 0.625, 0.5302, 0.6211, 0.75, 0.6211, 0.5276, 0.6297, 0.5302, 0.6297, 0.75, 0.6197, 0.7542, 0.3785, 0.7542, 0.375, 0.75, 0.6211, 0.75, 0.5, 0.2839, 0.5569, 0.25, 0.625, 0.25, 0.625, 0.46, 0.5, 0.46, 0.125, 0.5, 0.125, 0.75, 0.125, 0.75, 0.125, 0.75, 0.125, 0.5, 0.375, 1.0, 0.5, 1.0, 0.5, 1.0, 0.375, 1.0, 0.375, 0.0, 0.5, 0.0, 0.5, 0.0, 0.375, 0.0, 0.4431, 0.25, 0.5, 0.25, 0.5569, 0.25, 0.5, 0.2839, 0.5, 0.04033, 0.5, 0.04033, 0.4431, 0.25, 0.4431, 0.25, 0.4431, 0.25, 0.375, 0.25, 0.375, 0.25, 0.4431, 0.25, 0.375, 0.75, 0.375, 0.875, 0.375, 0.875, 0.375, 0.75, 0.0, 0.0, 0.0, 0.0, 0.0, 0.0, 0.0, 0.0, 0.625, 0.7547, 0.6211, 0.75, 0.6211, 0.75, 0.625, 0.7547, 0.0, 0.0, 0.0, 0.0, 0.0, 0.0, 0.0, 0.0, 0.625, 0.875, 0.625, 0.7547, 0.625, 0.7547, 0.625, 0.875, 0.375, 0.75, 0.375, 0.875, 0.375, 0.875, 0.375, 0.75, 0.0, 0.0, 0.0, 0.0, 0.0, 0.0, 0.0, 0.0, 0.625, 0.7547, 0.6211, 0.75, 0.6211, 0.75, 0.625, 0.7547, 0.0, 0.0, 0.0, 0.0, 0.0, 0.0, 0.0, 0.0, 0.625, 0.875, 0.625, 0.7547, 0.625, 0.7547, 0.625, 0.875, 0.3829, 0.7595, 0.6179, 0.7595, 0.6179, 0.7595, 0.3829, 0.7595, 0.6171, 0.7586, 0.6171, 0.8655, 0.6171, 0.8655, 0.6171, 0.7586, 0.6171, 0.8655, 0.3829, 0.8655, 0.3829, 0.8655, 0.6171, 0.8655, 0.6179, 0.7595, 0.6171, 0.7586, 0.6179, 0.7595, 0.6171, 0.7586, 0.6171, 0.7586, 0.6179, 0.7595, 0.3829, 0.7595, 0.6179, 0.7595, 0.6171, 0.7586, 0.6171, 0.8655, 0.3829, 0.8655, 0.3785, 0.8708, 0.6215, 0.8708, 0.625, 0.875, 0.375, 0.875, 0.6215, 0.8708, 0.6215, 0.7564, 0.625, 0.7547, 0.625, 0.875, 0.6215, 0.7564, 0.6179, 0.7595, 0.6171, 0.7586, 0.6197, 0.7542, 0.6211, 0.75, 0.625, 0.7547, 0.3785, 0.7542, 0.3785, 0.8708, 0.375, 0.875, 0.375, 0.75, 0.6179, 0.7595, 0.6197, 0.7595, 0.6171, 0.7586, 0.6215, 0.7564, 0.6171, 0.7586, 0.6179, 0.7595, 0.3785, 0.8708, 0.3785, 0.7542, 0.3829, 0.7595, 0.3829, 0.8655, 0.6215, 0.8708, 0.3785, 0.8708, 0.3829, 0.8655, 0.6171, 0.8655, 0.3785, 0.7542, 0.6197, 0.7542, 0.6179, 0.7595, 0.3829, 0.7595, 0.6215, 0.7564, 0.6215, 0.8708, 0.6171, 0.8655, 0.6171, 0.7586, 0.3829, 0.8655, 0.3829, 0.7595, 0.3829, 0.7595, 0.3829, 0.8655, 0.4393, 0.206, 0.4393, 0.2195, 0.4308, 0.2195, 0.3858, 0.2329, 0.3858, 0.01705, 0.3943, 0.03051, 0.3943, 0.2195, 0.4392, 0.2329, 0.3858, 0.2329, 0.3943, 0.2195, 0.4393, 0.2195, 0.4392, 0.01705, 0.4943, 0.01705, 0.4858, 0.03051, 0.4393, 0.03051, 0.4943, 0.01705, 0.4943, 0.2329, 0.4858, 0.2195, 0.4858, 0.03051, 0.4943, 0.2329, 0.4392, 0.2329, 0.4393, 0.2195, 0.4858, 0.2195, 0.3858, 0.01705, 0.4392, 0.01705, 0.4393, 0.03051, 0.3943, 0.03051, 0.4858, 0.2195, 0.4393, 0.2195, 0.4393, 0.206, 0.4858, 0.206, 0.3858, 0.01705, 0.3858, 0.2329, 0.375, 0.25, 0.375, 0.0, 0.375, 0.0, 0.625, 0.0, 0.625, 0.25, 0.375, 0.25, 0.375, 0.25, 0.625, 0.25, 0.625, 0.5, 0.375, 0.5, 0.375, 0.5, 0.625, 0.5, 0.625, 0.75, 0.375, 0.75, 0.375, 0.75, 0.625, 0.75, 0.625, 1.0, 0.375, 1.0, 0.125, 0.5, 0.375, 0.5, 0.375, 0.75, 0.125, 0.75, 0.625, 0.5, 0.875, 0.5, 0.875, 0.75, 0.625, 0.75])
me_cube_001.materials.append(mat_material_002)
me_cube_001.materials.append(mat_material_003)
me_cube_001.materials.append(mat_material)
me_cube_001.materials.append(mat_material_001)
me_cube_001.materials.append(mat_material_004)
me_cube_001.update()

# ---- objects
ob_light = bpy.data.objects.new('Light', light_light)
ob_camera = bpy.data.objects.new('Camera', cam_camera)
ob_cube = bpy.data.objects.new('Cube', me_cube_001)

# ---- transforms, parenting, visibility, modifiers, constraints
ob_light.location = (4.076, 1.005, 5.904)
ob_light.rotation_euler = (0.6503, 0.05522, 1.866)
ob_light.lock_rotations_4d = False
ob_light.empty_display_type = 'ARROWS'
ob_light.color = (0.0, 0.0, 0.0, 0.0)
ob_light.lineart.crease_threshold = 0.0
ob_camera.location = (7.359, -6.926, 4.958)
ob_camera.rotation_euler = (1.109, 0.0, 0.8149)
ob_camera.lock_rotations_4d = False
ob_camera.empty_display_type = 'ARROWS'
ob_camera.color = (0.0, 0.0, 0.0, 0.0)
ob_camera.display_type = 'WIRE'
ob_camera.lineart.crease_threshold = 0.0
ob_cube.location = (3.563, -10.12, 1.212)
ob_cube.scale = (1.0, 1.894, 1.0)
_m = ob_cube.modifiers.new('Mirror', 'MIRROR')
_m.use_clip = True

# ---- collection membership
col_collection.objects.link(ob_light)
col_collection.objects.link(ob_camera)
col_collection.objects.link(ob_cube)

# ---- scene / render settings (as saved in the file)
scene.camera = ob_camera
scene.frame_start = 1; scene.frame_end = 250; scene.frame_set(1)
scene.render.engine = 'BLENDER_EEVEE_NEXT'
scene.cycles.sampling_pattern = 'TABULATED_SOBOL'
scene.cycles.use_light_tree = False
scene.view_settings.view_transform = 'Filmic'
bpy.context.view_layer.update()
